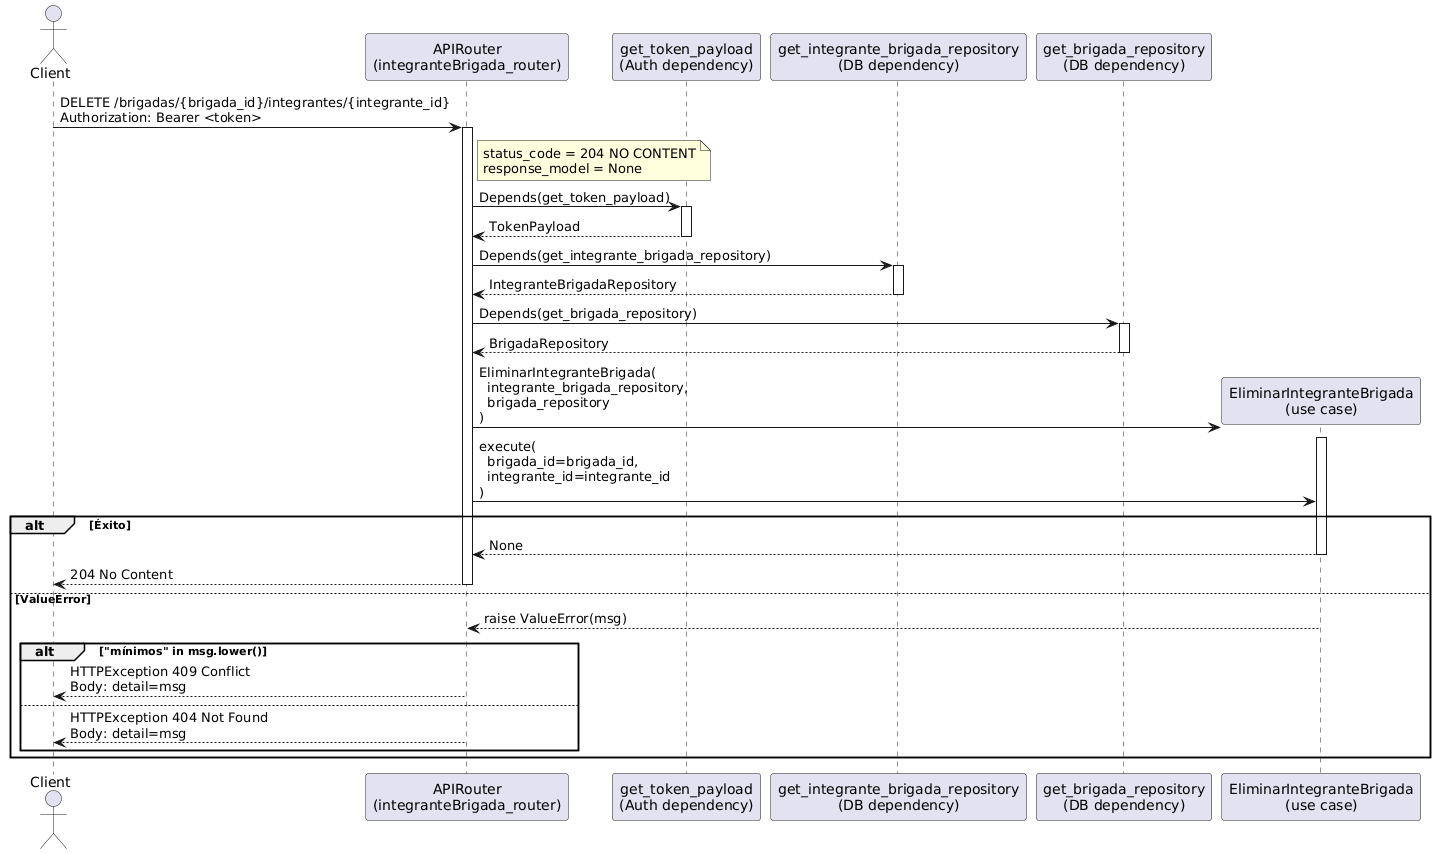

The diagram above was rendered by PlantUML. Its source (embedded in the PNG):
@startuml
actor Client
participant "APIRouter\n(integranteBrigada_router)" as Router
participant "get_token_payload\n(Auth dependency)" as GetToken
participant "get_integrante_brigada_repository\n(DB dependency)" as GetIBRepo
participant "get_brigada_repository\n(DB dependency)" as GetBrigRepo
participant "EliminarIntegranteBrigada\n(use case)" as UseCase

Client -> Router: DELETE /brigadas/{brigada_id}/integrantes/{integrante_id}\nAuthorization: Bearer <token>
activate Router
note right of Router
status_code = 204 NO CONTENT
response_model = None
end note

Router -> GetToken: Depends(get_token_payload)
activate GetToken
GetToken --> Router: TokenPayload
deactivate GetToken

Router -> GetIBRepo: Depends(get_integrante_brigada_repository)
activate GetIBRepo
GetIBRepo --> Router: IntegranteBrigadaRepository
deactivate GetIBRepo

Router -> GetBrigRepo: Depends(get_brigada_repository)
activate GetBrigRepo
GetBrigRepo --> Router: BrigadaRepository
deactivate GetBrigRepo

create UseCase
Router -> UseCase: EliminarIntegranteBrigada(\n  integrante_brigada_repository,\n  brigada_repository\n)
activate UseCase

Router -> UseCase: execute(\n  brigada_id=brigada_id,\n  integrante_id=integrante_id\n)

alt Éxito
  UseCase --> Router: None
  deactivate UseCase
  Router --> Client: 204 No Content
  deactivate Router
else ValueError
  UseCase --> Router: raise ValueError(msg)
  deactivate UseCase

  alt "mínimos" in msg.lower()
    Router --> Client: HTTPException 409 Conflict\nBody: detail=msg
    deactivate Router
  else
    Router --> Client: HTTPException 404 Not Found\nBody: detail=msg
    deactivate Router
  end
end
@enduml